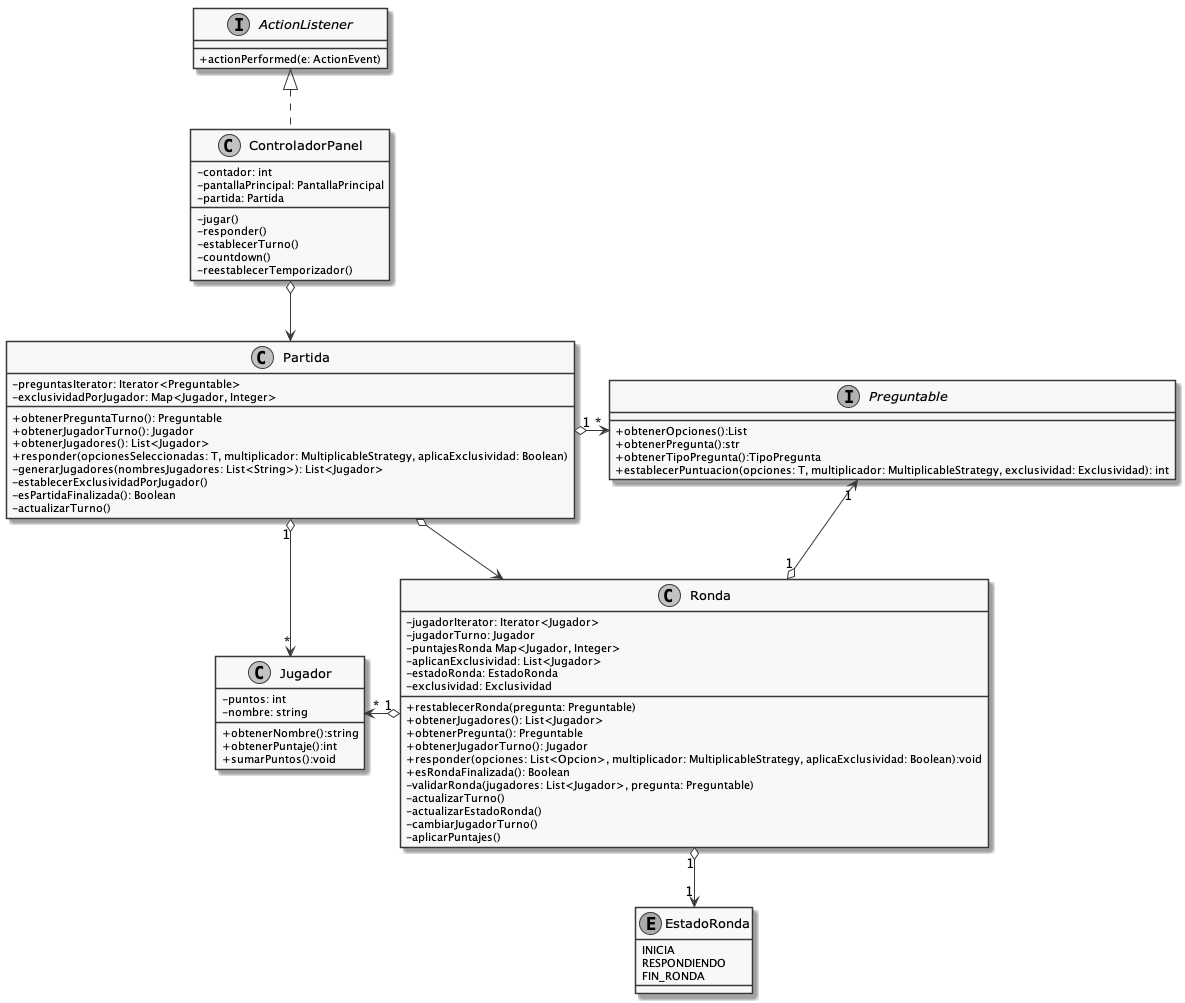

The diagram above was rendered by PlantUML. Its source (embedded in the PNG):
@startuml
!include vista.iuml

class Jugador{
    - puntos: int
    - nombre: string

    + obtenerNombre():string
    + obtenerPuntaje():int
    + sumarPuntos():void
}

interface Preguntable{
    + obtenerOpciones():List
    + obtenerPregunta():str
    + obtenerTipoPregunta():TipoPregunta
    + establecerPuntuacion(opciones: T, multiplicador: MultiplicableStrategy, exclusividad: Exclusividad): int
}

class Partida {
    - preguntasIterator: Iterator<Preguntable>
    - exclusividadPorJugador: Map<Jugador, Integer>
    + obtenerPreguntaTurno(): Preguntable
    + obtenerJugadorTurno(): Jugador
    + obtenerJugadores(): List<Jugador>
    + responder(opcionesSeleccionadas: T, multiplicador: MultiplicableStrategy, aplicaExclusividad: Boolean)
    - generarJugadores(nombresJugadores: List<String>): List<Jugador>
    - establecerExclusividadPorJugador()
    - esPartidaFinalizada(): Boolean
    - actualizarTurno()
}

class Ronda{
    - jugadorIterator: Iterator<Jugador>
    - jugadorTurno: Jugador
    - puntajesRonda Map<Jugador, Integer>
    - aplicanExclusividad: List<Jugador>
    - estadoRonda: EstadoRonda
    - exclusividad: Exclusividad
    + restablecerRonda(pregunta: Preguntable)
    + obtenerJugadores(): List<Jugador>
    + obtenerPregunta(): Preguntable
    + obtenerJugadorTurno(): Jugador
    + responder(opciones: List<Opcion>, multiplicador: MultiplicableStrategy, aplicaExclusividad: Boolean):void
    + esRondaFinalizada(): Boolean
    - validarRonda(jugadores: List<Jugador>, pregunta: Preguntable)
    - actualizarTurno()
    - actualizarEstadoRonda()
    - cambiarJugadorTurno()
    - aplicarPuntajes()
}

enum EstadoRonda{
    INICIA
    RESPONDIENDO
    FIN_RONDA
}

class ControladorPanel{
    - contador: int
    - pantallaPrincipal: PantallaPrincipal
    - partida: Partida
    - jugar()
    - responder()
    - establecerTurno()
    - countdown()
    - reestablecerTemporizador()
}

interface ActionListener{
    + actionPerformed(e: ActionEvent)
}

ActionListener <|.. ControladorPanel
ControladorPanel o--> Partida
Partida o--> Ronda
Partida "1" o-right->"*" Preguntable
Partida "1" o--> "*" Jugador
Ronda "1" o-up->"1" Preguntable
Ronda "1" o-left->"*"Jugador
Ronda "1" o--> "1" EstadoRonda


@enduml